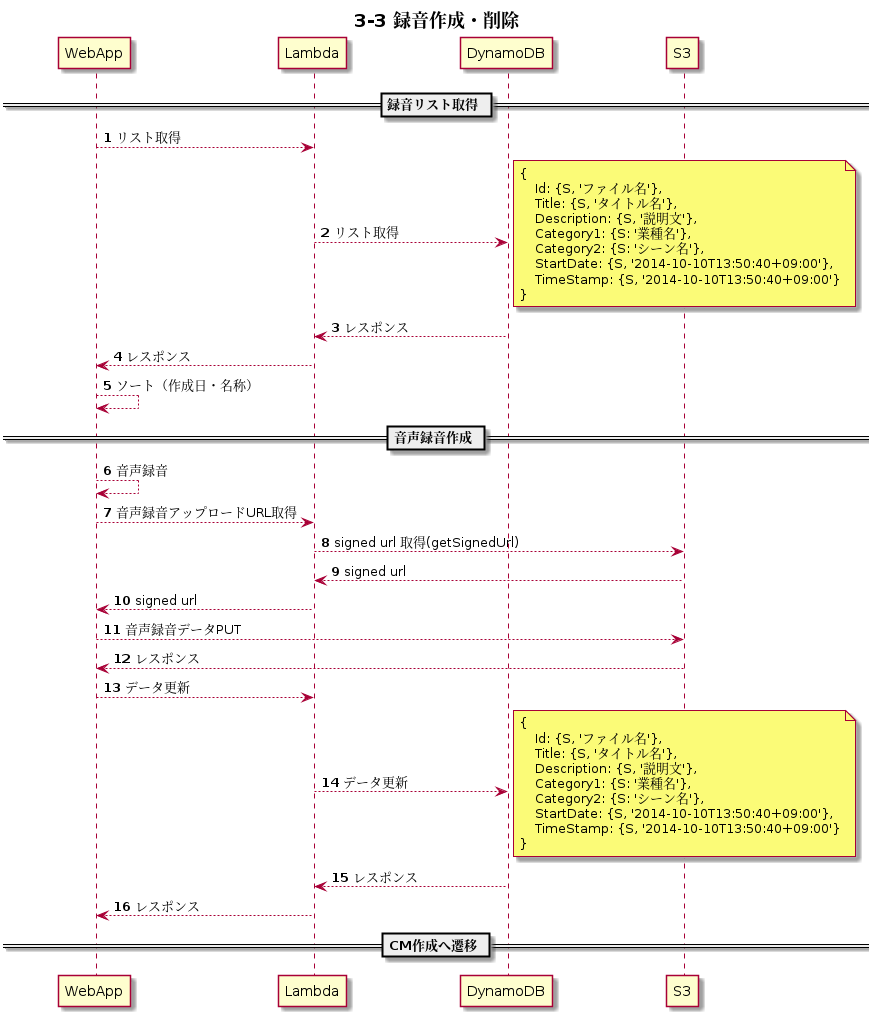

The diagram above was rendered by PlantUML. Its source (embedded in the PNG):
@startuml s3-3

participant WebApp order 1
participant Lambda order 2
participant DynamoDB order 3
participant S3 order 4
skinparam ParticipantPadding 50
autonumber

title ** 3-3 録音作成・削除 **

== 録音リスト取得 ==
WebApp --> Lambda: リスト取得
Lambda --> DynamoDB: リスト取得
note right
{
    Id: {S, 'ファイル名'},
    Title: {S, 'タイトル名'},
    Description: {S, '説明文'},
    Category1: {S: '業種名'},
    Category2: {S: 'シーン名'},
    StartDate: {S, '2014-10-10T13:50:40+09:00'},
    TimeStamp: {S, '2014-10-10T13:50:40+09:00'}
}
end note
Lambda <-- DynamoDB: レスポンス
WebApp <-- Lambda: レスポンス
WebApp --> WebApp: ソート（作成日・名称）

== 音声録音作成 ==
WebApp --> WebApp: 音声録音
WebApp --> Lambda: 音声録音アップロードURL取得
Lambda --> S3: signed url 取得(getSignedUrl)
Lambda <-- S3: signed url
WebApp <-- Lambda: signed url
WebApp --> S3: 音声録音データPUT
WebApp <-- S3: レスポンス
WebApp --> Lambda: データ更新
Lambda --> DynamoDB: データ更新
note right
{
    Id: {S, 'ファイル名'},
    Title: {S, 'タイトル名'},
    Description: {S, '説明文'},
    Category1: {S: '業種名'},
    Category2: {S: 'シーン名'},
    StartDate: {S, '2014-10-10T13:50:40+09:00'},
    TimeStamp: {S, '2014-10-10T13:50:40+09:00'}
}
end note
Lambda <-- DynamoDB: レスポンス
WebApp <-- Lambda: レスポンス

== CM作成へ遷移 ==

@enduml